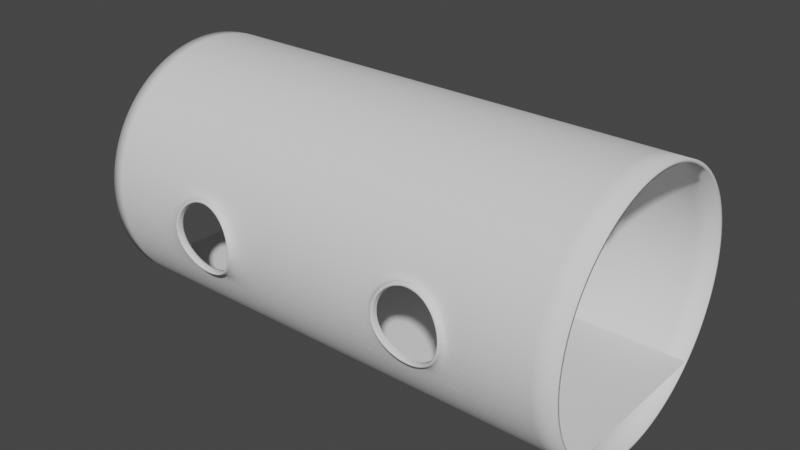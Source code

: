 # Source: straight_tube_4w.blend  (saved by Blender 2.92.15; exported with 4.5.12 LTS)
import bpy
from mathutils import Matrix  # noqa: F401  (used for matrix-valued properties, if any)

bpy.ops.wm.read_factory_settings(use_empty=True)
scene = bpy.context.scene
scene.name = 'Scene'

# ---- collections
col_collection = bpy.data.collections.new('Collection'); scene.collection.children.link(col_collection)

# ---- world
world_world = bpy.data.worlds.new('World'); scene.world = world_world
world_world.use_nodes = True; world_world.node_tree.nodes.clear()
_N = world_world.node_tree.nodes; _L = world_world.node_tree.links
n0 = _N.new('ShaderNodeOutputWorld'); n0.name = 'World Output'; n0.location = (300, 300)
n1 = _N.new('ShaderNodeBackground'); n1.name = 'Background'; n1.location = (10, 300)
n1.inputs[0].default_value = (0.05088, 0.05088, 0.05088, 1.0)
_L.new(n1.outputs[0], n0.inputs[0])
n0.is_active_output = True
world_world.color = (0.05088, 0.05088, 0.05088)
world_world.use_sun_shadow = False
world_world.sun_shadow_jitter_overblur = 0.0

# ---- meshes
me_plane = bpy.data.meshes.new('Plane')
me_plane.from_pydata([(-1.0, -0.9954, -6.77), (1.0, -0.9954, -6.77), (-1.0, 1.005, -6.77), (1.0, 1.005, -6.77)], [], [(0, 1, 3, 2)])
_uv = me_plane.uv_layers.new(name='UVMap')
_uv.uv.foreach_set('vector', [0.0, 0.0, 1.0, 0.0, 1.0, 1.0, 0.0, 1.0])
me_plane.use_remesh_fix_poles = True
me_plane.use_remesh_preserve_attributes = False
me_plane.use_mirror_vertex_groups = False
me_plane.update()
me_circle_001 = bpy.data.meshes.new('Circle.001')
me_circle_001.from_pydata([(-9.423, 2.811, -9.536), (-10.92, 2.409, -9.646), (-12.02, 1.311, -9.855), (-12.42, -0.1891, -9.941), (-12.02, -1.689, -9.799), (-10.92, -2.787, -9.544), (-9.423, -3.189, -9.417), (-7.923, -2.787, -9.544), (-6.825, -1.689, -9.799), (-6.423, -0.1891, -9.941), (-6.825, 1.311, -9.855), (-7.923, 2.409, -9.646), (-9.423, 2.494, -9.624), (-10.77, 2.135, -9.71), (-11.75, 1.153, -9.875), (-12.11, -0.1891, -9.941), (-11.75, -1.531, -9.824), (-10.77, -2.513, -9.62), (-9.423, -2.873, -9.519), (-8.082, -2.513, -9.62), (-7.099, -1.531, -9.824), (-6.74, -0.1891, -9.941), (-7.099, 1.153, -9.875), (-8.082, 2.135, -9.71), (9.09, 2.889, -9.513), (7.59, 2.487, -9.626), (6.492, 1.389, -9.845), (6.09, -0.1109, -9.942), (6.492, -1.611, -9.811), (7.59, -2.709, -9.566), (9.09, -3.111, -9.444), (10.59, -2.709, -9.566), (11.69, -1.611, -9.811), (12.09, -0.1109, -9.942), (11.69, 1.389, -9.845), (10.59, 2.487, -9.626), (9.09, 2.599, -9.596), (7.735, 2.236, -9.687), (6.744, 1.244, -9.864), (6.38, -0.1109, -9.942), (6.744, -1.466, -9.834), (7.735, -2.458, -9.634), (9.09, -2.821, -9.534), (10.45, -2.458, -9.634), (11.44, -1.466, -9.834), (11.8, -0.1109, -9.942), (11.44, 1.244, -9.864), (10.45, 2.236, -9.687), (9.073, 2.999, 9.464), (7.573, 2.597, 9.582), (6.475, 1.499, 9.814), (6.073, -0.00118, 9.929), (6.475, -1.501, 9.814), (7.573, -2.599, 9.582), (9.073, -3.001, 9.464), (10.57, -2.599, 9.582), (11.67, -1.501, 9.814), (12.07, -0.001181, 9.929), (11.67, 1.499, 9.814), (10.57, 2.597, 9.582), (9.073, 2.686, 9.557), (7.729, 2.326, 9.651), (6.745, 1.342, 9.837), (6.385, -0.00118, 9.929), (6.745, -1.345, 9.837), (7.729, -2.328, 9.651), (9.073, -2.688, 9.558), (10.42, -2.328, 9.652), (11.4, -1.345, 9.837), (11.76, -0.001181, 9.929), (11.4, 1.342, 9.837), (10.42, 2.326, 9.651), (-9.412, 2.938, 9.501), (-10.91, 2.536, 9.623), (-12.01, 1.438, 9.851), (-12.41, -0.06181, 9.987), (-12.01, -1.562, 9.839), (-10.91, -2.66, 9.586), (-9.412, -3.062, 9.464), (-7.912, -2.66, 9.586), (-6.814, -1.562, 9.839), (-6.412, -0.06181, 9.987), (-6.814, 1.438, 9.851), (-7.912, 2.536, 9.623), (-9.412, 2.632, 9.594), (-10.76, 2.271, 9.703), (-11.74, 1.285, 9.866), (-12.11, -0.06181, 9.987), (-11.74, -1.409, 9.854), (-10.76, -2.395, 9.666), (-9.412, -2.756, 9.557), (-8.065, -2.395, 9.666), (-7.079, -1.409, 9.854), (-6.718, -0.06181, 9.987), (-7.079, 1.285, 9.866), (-8.065, 2.271, 9.703), (-19.99, -0.00118, -10.01), (20.01, -0.001181, -10.01), (-19.99, -1.952, -9.815), (20.01, -1.952, -9.815), (-19.99, -3.828, -9.246), (20.01, -3.828, -9.246), (-19.99, -5.557, -8.322), (20.01, -5.557, -8.322), (-19.99, -7.072, -7.078), (20.01, -7.072, -7.078), (-19.99, -8.316, -5.563), (20.01, -8.316, -5.563), (-19.99, -9.24, -3.834), (20.01, -9.24, -3.834), (-19.99, -9.809, -1.958), (20.01, -9.809, -1.958), (-19.99, -10.0, -0.007193), (20.01, -10.0, -0.007193), (-19.99, -9.809, 1.944), (20.01, -9.809, 1.944), (-19.99, -9.24, 3.82), (20.01, -9.24, 3.82), (-19.99, -8.316, 5.549), (20.01, -8.316, 5.549), (-19.99, -7.072, 7.064), (20.01, -7.072, 7.064), (-19.99, -5.557, 8.308), (20.01, -5.557, 8.308), (-19.99, -3.828, 9.232), (20.01, -3.828, 9.232), (-19.99, -1.952, 9.801), (20.01, -1.952, 9.801), (-19.99, -0.001175, 9.993), (20.01, -0.001177, 9.993), (-19.99, 1.95, 9.801), (20.01, 1.95, 9.801), (-19.99, 3.826, 9.232), (20.01, 3.826, 9.232), (-19.99, 5.555, 8.308), (20.01, 5.555, 8.308), (-19.99, 7.07, 7.064), (20.01, 7.07, 7.064), (-19.99, 8.314, 5.549), (20.01, 8.314, 5.549), (-19.99, 9.238, 3.82), (20.01, 9.238, 3.82), (-19.99, 9.807, 1.944), (20.01, 9.807, 1.944), (-19.99, 9.999, -0.007204), (20.01, 9.999, -0.007204), (-19.99, 9.807, -1.958), (20.01, 9.807, -1.958), (-19.99, 9.238, -3.834), (20.01, 9.238, -3.834), (-19.99, 8.314, -5.563), (20.01, 8.314, -5.563), (-19.99, 7.07, -7.078), (20.01, 7.07, -7.078), (-19.99, 5.555, -8.322), (20.01, 5.555, -8.322), (-19.99, 3.826, -9.246), (20.01, 3.826, -9.246), (-19.99, 1.95, -9.815), (20.01, 1.95, -9.815), (-16.24, -0.00118, -10.01), (-2.907, -0.00118, -10.01), (-2.907, -1.952, -9.815), (-16.24, -1.952, -9.815), (-2.907, -3.828, -9.246), (-16.24, -3.828, -9.246), (-2.907, -5.557, -8.322), (-16.24, -5.557, -8.322), (-2.907, -7.072, -7.078), (-16.24, -7.072, -7.078), (-2.907, -8.316, -5.563), (-16.24, -8.316, -5.563), (-2.907, -9.24, -3.834), (-16.24, -9.24, -3.834), (-2.907, -9.809, -1.958), (-16.24, -9.809, -1.958), (-2.907, -10.0, -0.007193), (-16.24, -10.0, -0.007193), (-2.907, -9.809, 1.944), (-16.24, -9.809, 1.944), (-2.907, -9.24, 3.82), (-16.24, -9.24, 3.82), (-2.907, -8.316, 5.549), (-16.24, -8.316, 5.549), (-2.907, -7.072, 7.064), (-16.24, -7.072, 7.064), (-2.907, -5.557, 8.308), (-16.24, -5.557, 8.308), (-2.907, -3.828, 9.232), (-16.24, -3.828, 9.232), (-2.907, -1.952, 9.801), (-16.24, -1.952, 9.801), (-2.907, -0.001176, 9.993), (-16.24, -0.001176, 9.993), (-2.907, 1.95, 9.801), (-16.24, 1.95, 9.801), (-2.907, 3.826, 9.232), (-16.24, 3.826, 9.232), (-2.907, 5.555, 8.308), (-16.24, 5.555, 8.308), (-2.907, 7.07, 7.064), (-16.24, 7.07, 7.064), (-2.907, 8.314, 5.549), (-16.24, 8.314, 5.549), (-2.907, 9.238, 3.82), (-16.24, 9.238, 3.82), (-2.907, 9.807, 1.944), (-16.24, 9.807, 1.944), (-2.907, 9.999, -0.007204), (-16.24, 9.999, -0.007204), (-2.907, 9.807, -1.958), (-16.24, 9.807, -1.958), (-2.907, 9.238, -3.834), (-16.24, 9.238, -3.834), (-2.907, 8.314, -5.563), (-16.24, 8.314, -5.563), (-2.907, 7.07, -7.078), (-16.24, 7.07, -7.078), (-2.907, 5.555, -8.322), (-16.24, 5.555, -8.322), (-2.907, 3.826, -9.246), (-16.24, 3.826, -9.246), (-2.907, 1.95, -9.815), (-16.24, 1.95, -9.815), (-10.91, 2.534, 10.19), (-9.412, 2.936, 10.07), (-12.01, 1.436, 10.42), (-12.41, -0.06363, 10.55), (-12.01, -1.564, 10.4), (-10.91, -2.662, 10.15), (-9.412, -3.064, 10.03), (-7.912, -2.662, 10.15), (-6.814, -1.564, 10.4), (-6.412, -0.06363, 10.55), (-6.814, 1.436, 10.42), (-7.912, 2.534, 10.19), (-10.76, 2.269, 10.27), (-9.412, 2.63, 10.16), (-11.74, 1.283, 10.43), (-12.11, -0.06363, 10.55), (-11.74, -1.411, 10.42), (-10.76, -2.397, 10.23), (-9.412, -2.757, 10.12), (-8.065, -2.397, 10.23), (-7.079, -1.411, 10.42), (-6.718, -0.06363, 10.55), (-7.079, 1.283, 10.43), (-8.065, 2.269, 10.27), (5.093, -0.001181, -10.01), (12.73, -0.001181, -10.01), (12.73, -1.952, -9.815), (5.093, -1.952, -9.815), (12.73, -3.828, -9.246), (5.093, -3.828, -9.246), (12.73, -5.557, -8.322), (5.093, -5.557, -8.322), (12.73, -7.072, -7.078), (5.093, -7.072, -7.078), (12.73, -8.316, -5.563), (5.093, -8.316, -5.563), (12.73, -9.24, -3.834), (5.093, -9.24, -3.834), (12.73, -9.809, -1.958), (5.093, -9.809, -1.958), (12.73, -10.0, -0.007193), (5.093, -10.0, -0.007193), (12.73, -9.809, 1.944), (5.093, -9.809, 1.944), (12.73, -9.24, 3.82), (5.093, -9.24, 3.82), (12.73, -8.316, 5.549), (5.093, -8.316, 5.549), (12.73, -7.072, 7.064), (5.093, -7.072, 7.064), (12.73, -5.557, 8.308), (5.093, -5.557, 8.308), (12.73, -3.828, 9.232), (5.093, -3.828, 9.232), (12.73, -1.952, 9.801), (5.093, -1.952, 9.801), (12.73, -0.001177, 9.993), (5.093, -0.001177, 9.993), (12.73, 1.95, 9.801), (5.093, 1.95, 9.801), (12.73, 3.826, 9.232), (5.093, 3.826, 9.232), (12.73, 5.555, 8.308), (5.093, 5.555, 8.308), (12.73, 7.07, 7.064), (5.093, 7.07, 7.064), (12.73, 8.314, 5.549), (5.093, 8.314, 5.549), (12.73, 9.238, 3.82), (5.093, 9.238, 3.82), (12.73, 9.807, 1.944), (5.093, 9.807, 1.944), (12.73, 9.999, -0.007204), (5.093, 9.999, -0.007204), (12.73, 9.807, -1.958), (5.093, 9.807, -1.958), (12.73, 9.238, -3.834), (5.093, 9.238, -3.834), (12.73, 8.314, -5.563), (5.093, 8.314, -5.563), (12.73, 7.07, -7.078), (5.093, 7.07, -7.078), (12.73, 5.555, -8.322), (5.093, 5.555, -8.322), (12.73, 3.826, -9.246), (5.093, 3.826, -9.246), (12.73, 1.95, -9.815), (5.093, 1.95, -9.815), (7.573, 2.597, 10.07), (9.073, 2.999, 9.948), (6.475, 1.499, 10.3), (6.073, -0.001164, 10.41), (6.475, -1.501, 10.3), (7.573, -2.599, 10.07), (9.073, -3.001, 9.949), (10.57, -2.599, 10.07), (11.67, -1.501, 10.3), (12.07, -0.001165, 10.41), (11.67, 1.499, 10.3), (10.57, 2.597, 10.07), (7.729, 2.326, 10.14), (9.073, 2.686, 10.04), (6.745, 1.342, 10.32), (6.385, -0.001164, 10.41), (6.745, -1.345, 10.32), (7.729, -2.328, 10.14), (9.073, -2.688, 10.04), (10.42, -2.328, 10.14), (11.4, -1.345, 10.32), (11.76, -0.001165, 10.41), (11.4, 1.342, 10.32), (10.42, 2.326, 10.14), (7.59, 2.483, -9.986), (9.09, 2.885, -9.873), (6.492, 1.385, -10.2), (6.09, -0.115, -10.3), (6.492, -1.615, -10.17), (7.59, -2.713, -9.927), (9.09, -3.115, -9.804), (10.59, -2.713, -9.927), (11.69, -1.615, -10.17), (12.09, -0.115, -10.3), (11.69, 1.385, -10.2), (10.59, 2.483, -9.986), (7.735, 2.232, -10.05), (9.09, 2.595, -9.956), (6.744, 1.24, -10.22), (6.38, -0.115, -10.3), (6.744, -1.47, -10.19), (7.735, -2.462, -9.994), (9.09, -2.825, -9.894), (10.45, -2.462, -9.994), (11.44, -1.47, -10.19), (11.8, -0.115, -10.3), (11.44, 1.24, -10.22), (10.45, 2.232, -10.05), (-10.92, 2.402, -9.985), (-9.423, 2.804, -9.875), (-12.02, 1.304, -10.19), (-12.42, -0.1957, -10.28), (-12.02, -1.696, -10.14), (-10.92, -2.794, -9.883), (-9.423, -3.196, -9.756), (-7.923, -2.794, -9.883), (-6.825, -1.696, -10.14), (-6.423, -0.1957, -10.28), (-6.825, 1.304, -10.19), (-7.923, 2.402, -9.985), (-10.77, 2.128, -10.05), (-9.423, 2.488, -9.963), (-11.75, 1.146, -10.21), (-12.11, -0.1957, -10.28), (-11.75, -1.537, -10.16), (-10.77, -2.52, -9.958), (-9.423, -2.879, -9.858), (-8.082, -2.52, -9.958), (-7.099, -1.537, -10.16), (-6.74, -0.1957, -10.28), (-7.099, 1.146, -10.21), (-8.082, 2.128, -10.05)], [], [(3, 2, 362, 363), (10, 9, 369, 370), (16, 17, 377, 376), (2, 1, 360, 362), (23, 12, 373, 383), (9, 8, 368, 369), (15, 16, 376, 375), (1, 0, 361, 360), (22, 23, 383, 382), (8, 7, 367, 368), (14, 15, 375, 374), (21, 22, 382, 381), (33, 32, 344, 345), (39, 40, 352, 351), (25, 24, 337, 336), (46, 47, 359, 358), (32, 31, 343, 344), (38, 39, 351, 350), (45, 46, 358, 357), (31, 30, 342, 343), (37, 38, 350, 348), (44, 45, 357, 356), (30, 29, 341, 342), (36, 37, 348, 349), (48, 49, 312, 313), (71, 70, 334, 335), (55, 56, 320, 319), (63, 62, 326, 327), (70, 69, 333, 334), (54, 55, 319, 318), (62, 61, 324, 326), (69, 68, 332, 333), (53, 54, 318, 317), (61, 60, 325, 324), (68, 67, 331, 332), (52, 53, 317, 316), (81, 233, 232, 80), (87, 239, 240, 88), (73, 224, 225, 72), (94, 246, 247, 95), (80, 232, 231, 79), (86, 238, 239, 87), (93, 245, 246, 94), (79, 231, 230, 78), (85, 236, 238, 86), (92, 244, 245, 93), (78, 230, 229, 77), (84, 237, 236, 85), (249, 97, 99, 250), (250, 99, 101, 252), (252, 101, 103, 254), (254, 103, 105, 256), (256, 105, 107, 258), (258, 107, 109, 260), (260, 109, 111, 262), (262, 111, 113, 264), (264, 113, 115, 266), (266, 115, 117, 268), (268, 117, 119, 270), (270, 119, 121, 272), (272, 121, 123, 274), (274, 123, 125, 276), (276, 125, 127, 278), (278, 127, 129, 280), (280, 129, 131, 282), (282, 131, 133, 284), (284, 133, 135, 286), (286, 135, 137, 288), (288, 137, 139, 290), (290, 139, 141, 292), (292, 141, 143, 294), (294, 143, 145, 296), (296, 145, 147, 298), (298, 147, 149, 300), (300, 149, 151, 302), (302, 151, 153, 304), (304, 153, 155, 306), (306, 155, 157, 308), (308, 157, 159, 310), (310, 159, 97, 249), (158, 223, 160, 96), (156, 221, 223, 158), (154, 219, 221, 156), (219, 218, 220, 221), (152, 217, 219, 154), (217, 216, 218, 219), (150, 215, 217, 152), (215, 214, 216, 217), (148, 213, 215, 150), (213, 212, 214, 215), (146, 211, 213, 148), (211, 210, 212, 213), (144, 209, 211, 146), (209, 208, 210, 211), (142, 207, 209, 144), (207, 206, 208, 209), (140, 205, 207, 142), (205, 204, 206, 207), (138, 203, 205, 140), (203, 202, 204, 205), (136, 201, 203, 138), (201, 200, 202, 203), (134, 199, 201, 136), (199, 198, 200, 201), (132, 197, 199, 134), (197, 196, 198, 199), (130, 195, 197, 132), (128, 193, 195, 130), (126, 191, 193, 128), (124, 189, 191, 126), (122, 187, 189, 124), (187, 186, 188, 189), (120, 185, 187, 122), (185, 184, 186, 187), (118, 183, 185, 120), (183, 182, 184, 185), (116, 181, 183, 118), (181, 180, 182, 183), (114, 179, 181, 116), (179, 178, 180, 181), (112, 177, 179, 114), (177, 176, 178, 179), (110, 175, 177, 112), (175, 174, 176, 177), (108, 173, 175, 110), (173, 172, 174, 175), (106, 171, 173, 108), (171, 170, 172, 173), (104, 169, 171, 106), (169, 168, 170, 171), (102, 167, 169, 104), (167, 166, 168, 169), (100, 165, 167, 102), (165, 164, 166, 167), (98, 163, 165, 100), (96, 160, 163, 98), (73, 197, 195, 74), (74, 195, 193, 75), (75, 193, 191, 76), (76, 191, 189, 77), (83, 82, 194, 196), (82, 81, 192, 194), (81, 80, 190, 192), (80, 79, 188, 190), (77, 189, 188, 79, 78), (73, 72, 83, 196, 197), (233, 245, 244, 232), (230, 242, 241, 229), (227, 239, 238, 226), (234, 246, 245, 233), (231, 243, 242, 230), (228, 240, 239, 227), (235, 247, 246, 234), (224, 236, 237, 225), (232, 244, 243, 231), (229, 241, 240, 228), (225, 237, 247, 235), (226, 238, 236, 224), (95, 247, 237, 84), (74, 226, 224, 73), (88, 240, 241, 89), (82, 234, 233, 81), (75, 227, 226, 74), (89, 241, 242, 90), (83, 235, 234, 82), (76, 228, 227, 75), (90, 242, 243, 91), (72, 225, 235, 83), (77, 229, 228, 76), (91, 243, 244, 92), (222, 311, 248, 161), (220, 309, 311, 222), (218, 307, 309, 220), (307, 306, 308, 309), (216, 305, 307, 218), (305, 304, 306, 307), (214, 303, 305, 216), (303, 302, 304, 305), (212, 301, 303, 214), (301, 300, 302, 303), (210, 299, 301, 212), (299, 298, 300, 301), (208, 297, 299, 210), (297, 296, 298, 299), (206, 295, 297, 208), (295, 294, 296, 297), (204, 293, 295, 206), (293, 292, 294, 295), (202, 291, 293, 204), (291, 290, 292, 293), (200, 289, 291, 202), (289, 288, 290, 291), (198, 287, 289, 200), (287, 286, 288, 289), (196, 285, 287, 198), (285, 284, 286, 287), (194, 283, 285, 196), (192, 281, 283, 194), (190, 279, 281, 192), (188, 277, 279, 190), (186, 275, 277, 188), (275, 274, 276, 277), (184, 273, 275, 186), (273, 272, 274, 275), (182, 271, 273, 184), (271, 270, 272, 273), (180, 269, 271, 182), (269, 268, 270, 271), (178, 267, 269, 180), (267, 266, 268, 269), (176, 265, 267, 178), (265, 264, 266, 267), (174, 263, 265, 176), (263, 262, 264, 265), (172, 261, 263, 174), (261, 260, 262, 263), (170, 259, 261, 172), (259, 258, 260, 261), (168, 257, 259, 170), (257, 256, 258, 259), (166, 255, 257, 168), (255, 254, 256, 257), (164, 253, 255, 166), (253, 252, 254, 255), (162, 251, 253, 164), (161, 248, 251, 162), (49, 285, 283, 50), (50, 283, 281, 51), (51, 281, 279, 52), (52, 279, 277, 53), (59, 58, 282, 284), (58, 57, 280, 282), (57, 56, 278, 280), (56, 55, 276, 278), (49, 48, 59, 284, 285), (53, 277, 276, 55, 54), (313, 312, 324, 325), (319, 320, 332, 331), (316, 317, 329, 328), (323, 313, 325, 335), (312, 314, 326, 324), (320, 321, 333, 332), (317, 318, 330, 329), (314, 315, 327, 326), (321, 322, 334, 333), (318, 319, 331, 330), (315, 316, 328, 327), (322, 323, 335, 334), (64, 63, 327, 328), (56, 57, 321, 320), (60, 71, 335, 325), (49, 50, 314, 312), (65, 64, 328, 329), (57, 58, 322, 321), (50, 51, 315, 314), (66, 65, 329, 330), (58, 59, 323, 322), (51, 52, 316, 315), (67, 66, 330, 331), (59, 48, 313, 323), (34, 35, 308, 310), (33, 34, 310, 249), (32, 33, 249, 250), (31, 32, 250, 252), (26, 311, 309, 25), (27, 248, 311, 26), (28, 251, 248, 27), (29, 253, 251, 28), (25, 309, 308, 35, 24), (29, 30, 31, 252, 253), (343, 342, 354, 355), (340, 339, 351, 352), (347, 346, 358, 359), (336, 337, 349, 348), (344, 343, 355, 356), (341, 340, 352, 353), (337, 347, 359, 349), (338, 336, 348, 350), (345, 344, 356, 357), (342, 341, 353, 354), (339, 338, 350, 351), (346, 345, 357, 358), (47, 36, 349, 359), (26, 25, 336, 338), (40, 41, 353, 352), (34, 33, 345, 346), (27, 26, 338, 339), (41, 42, 354, 353), (35, 34, 346, 347), (28, 27, 339, 340), (42, 43, 355, 354), (24, 35, 347, 337), (29, 28, 340, 341), (43, 44, 356, 355), (10, 11, 220, 222), (9, 10, 222, 161), (8, 9, 161, 162), (7, 8, 162, 164), (2, 223, 221, 1), (3, 160, 223, 2), (4, 163, 160, 3), (5, 165, 163, 4), (1, 221, 220, 11, 0), (5, 6, 7, 164, 165), (363, 362, 374, 375), (370, 369, 381, 382), (367, 366, 378, 379), (364, 363, 375, 376), (371, 370, 382, 383), (360, 361, 373, 372), (368, 367, 379, 380), (365, 364, 376, 377), (361, 371, 383, 373), (362, 360, 372, 374), (369, 368, 380, 381), (366, 365, 377, 378), (17, 18, 378, 377), (11, 10, 370, 371), (4, 3, 363, 364), (18, 19, 379, 378), (0, 11, 371, 361), (5, 4, 364, 365), (19, 20, 380, 379), (12, 13, 372, 373), (6, 5, 365, 366), (20, 21, 381, 380), (13, 14, 374, 372), (7, 6, 366, 367)])
me_circle_001.polygons.foreach_set('use_smooth', [0, 0, 0, 0, 0, 0, 0, 0, 0, 0, 0, 0, 0, 0, 0, 0, 0, 0, 0, 0, 0, 0, 0, 0, 0, 0, 0, 0, 0, 0, 0, 0, 0, 0, 0, 0, 1, 1, 1, 1, 1, 1, 1, 1, 1, 1, 1, 1, 1, 1, 1, 1, 1, 1, 1, 1, 1, 1, 1, 1, 1, 1, 1, 1, 1, 1, 1, 1, 1, 1, 1, 1, 1, 1, 1, 1, 1, 1, 1, 1, 1, 1, 1, 1, 1, 1, 1, 1, 1, 1, 1, 1, 1, 1, 1, 1, 1, 1, 1, 1, 1, 1, 1, 1, 1, 1, 1, 1, 1, 1, 1, 1, 1, 1, 1, 1, 1, 1, 1, 1, 1, 1, 1, 1, 1, 1, 1, 1, 1, 1, 1, 1, 1, 1, 1, 1, 1, 1, 1, 1, 1, 1, 1, 1, 1, 1, 1, 1, 1, 1, 1, 1, 1, 1, 1, 1, 1, 1, 1, 1, 1, 1, 1, 1, 1, 1, 1, 1, 1, 1, 1, 1, 1, 1, 1, 1, 1, 1, 1, 1, 1, 1, 1, 1, 1, 1, 1, 1, 1, 1, 1, 1, 1, 1, 1, 1, 1, 1, 1, 1, 1, 1, 1, 1, 1, 1, 1, 1, 1, 1, 1, 1, 1, 1, 1, 1, 1, 1, 1, 1, 1, 1, 1, 1, 1, 1, 0, 0, 0, 0, 0, 0, 0, 0, 0, 0, 0, 0, 0, 0, 0, 0, 0, 0, 0, 0, 0, 0, 0, 0, 0, 0, 0, 0, 0, 0, 0, 0, 0, 0, 0, 0, 0, 0, 0, 0, 0, 0, 0, 0, 0, 0, 0, 0, 0, 0, 0, 0, 0, 0, 0, 0, 0, 0, 0, 0, 0, 0, 0, 0, 0, 0, 0, 0, 0, 0, 0, 0, 0, 0, 0, 0, 0, 0, 0, 0, 0, 0, 0, 0, 0, 0, 0, 0, 0, 0, 0, 0, 0, 0, 0, 0, 0, 0, 0, 0, 0, 0])
_uv = me_circle_001.uv_layers.new(name='UVMap')
_uv.uv.foreach_set('vector', [0.0, 0.0, 0.0, 0.0, 0.0, 0.0, 0.0, 0.0, 0.0, 0.0, 0.0, 0.0, 0.0, 0.0, 0.0, 0.0, 0.0, 0.0, 0.0, 0.0, 0.0, 0.0, 0.0, 0.0, 0.0, 0.0, 0.0, 0.0, 0.0, 0.0, 0.0, 0.0, 0.0, 0.0, 0.0, 0.0, 0.0, 0.0, 0.0, 0.0, 0.0, 0.0, 0.0, 0.0, 0.0, 0.0, 0.0, 0.0, 0.0, 0.0, 0.0, 0.0, 0.0, 0.0, 0.0, 0.0, 0.0, 0.0, 0.0, 0.0, 0.0, 0.0, 0.0, 0.0, 0.0, 0.0, 0.0, 0.0, 0.0, 0.0, 0.0, 0.0, 0.0, 0.0, 0.0, 0.0, 0.0, 0.0, 0.0, 0.0, 0.0, 0.0, 0.0, 0.0, 0.0, 0.0, 0.0, 0.0, 0.0, 0.0, 0.0, 0.0, 0.0, 0.0, 0.0, 0.0, 0.0, 0.0, 0.0, 0.0, 0.0, 0.0, 0.0, 0.0, 0.0, 0.0, 0.0, 0.0, 0.0, 0.0, 0.0, 0.0, 0.0, 0.0, 0.0, 0.0, 0.0, 0.0, 0.0, 0.0, 0.0, 0.0, 0.0, 0.0, 0.0, 0.0, 0.0, 0.0, 0.0, 0.0, 0.0, 0.0, 0.0, 0.0, 0.0, 0.0, 0.0, 0.0, 0.0, 0.0, 0.0, 0.0, 0.0, 0.0, 0.0, 0.0, 0.0, 0.0, 0.0, 0.0, 0.0, 0.0, 0.0, 0.0, 0.0, 0.0, 0.0, 0.0, 0.0, 0.0, 0.0, 0.0, 0.0, 0.0, 0.0, 0.0, 0.0, 0.0, 0.0, 0.0, 0.0, 0.0, 0.0, 0.0, 0.0, 0.0, 0.0, 0.0, 0.0, 0.0, 0.0, 0.0, 0.0, 0.0, 0.0, 0.0, 0.0, 0.0, 0.0, 0.0, 0.0, 0.0, 0.0, 0.0, 0.0, 0.0, 0.0, 0.0, 0.0, 0.0, 0.0, 0.0, 0.0, 0.0, 0.0, 0.0, 0.0, 0.0, 0.0, 0.0, 0.0, 0.0, 0.0, 0.0, 0.0, 0.0, 0.0, 0.0, 0.0, 0.0, 0.0, 0.0, 0.0, 0.0, 0.0, 0.0, 0.0, 0.0, 0.0, 0.0, 0.0, 0.0, 0.0, 0.0, 0.0, 0.0, 0.0, 0.0, 0.0, 0.0, 0.0, 0.0, 0.0, 0.0, 0.0, 0.0, 0.0, 0.0, 0.0, 0.0, 0.0, 0.0, 0.0, 0.0, 0.0, 0.0, 0.0, 0.0, 0.0, 0.0, 0.0, 0.0, 0.0, 0.0, 0.0, 0.0, 0.0, 0.0, 0.0, 0.0, 0.0, 0.0, 0.0, 0.0, 0.0, 0.0, 0.0, 0.0, 0.0, 0.0, 0.0, 0.0, 0.0, 0.0, 0.0, 0.0, 0.0, 0.0, 0.0, 0.0, 0.0, 0.0, 0.0, 0.0, 0.0, 0.0, 0.0, 0.0, 0.0, 0.0, 0.0, 0.0, 0.0, 0.0, 0.0, 0.0, 0.0, 0.0, 0.0, 0.0, 0.0, 0.0, 0.0, 0.0, 0.0, 0.0, 0.0, 0.0, 0.0, 0.0, 0.0, 0.0, 0.0, 0.0, 0.0, 0.0, 0.0, 0.0, 0.0, 0.0, 0.0, 0.0, 0.0, 0.0, 0.0, 0.0, 0.0, 0.0, 0.0, 0.0, 0.0, 0.0, 0.0, 0.0, 0.0, 0.0, 0.0, 0.0, 0.0, 0.0, 0.0, 0.0, 0.0, 0.0, 0.0, 0.0, 0.0, 0.0, 0.0, 0.0, 0.0, 0.0, 0.0, 0.0, 0.0, 0.0, 0.0, 0.0, 0.0, 0.0, 0.0, 0.0, 0.0, 0.0, 0.0, 0.0, 0.0, 0.0, 0.0, 0.0, 0.0, 0.0, 0.0, 0.0, 1.0, 0.9091, 1.0, 1.0, 0.9688, 1.0, 0.9688, 0.9091, 0.9688, 0.9091, 0.9688, 1.0, 0.9375, 1.0, 0.9375, 0.9091, 0.9375, 0.9091, 0.9375, 1.0, 0.9062, 1.0, 0.9062, 0.9091, 0.9062, 0.9091, 0.9062, 1.0, 0.875, 1.0, 0.875, 0.9091, 0.875, 0.9091, 0.875, 1.0, 0.8438, 1.0, 0.8437, 0.9091, 0.8437, 0.9091, 0.8438, 1.0, 0.8125, 1.0, 0.8125, 0.9091, 0.8125, 0.9091, 0.8125, 1.0, 0.7812, 1.0, 0.7812, 0.9091, 0.7812, 0.9091, 0.7812, 1.0, 0.75, 1.0, 0.75, 0.9091, 0.75, 0.9091, 0.75, 1.0, 0.7188, 1.0, 0.7188, 0.9091, 0.7188, 0.9091, 0.7188, 1.0, 0.6875, 1.0, 0.6875, 0.9091, 0.6875, 0.9091, 0.6875, 1.0, 0.6562, 1.0, 0.6562, 0.9091, 0.6562, 0.9091, 0.6562, 1.0, 0.625, 1.0, 0.625, 0.9091, 0.625, 0.9091, 0.625, 1.0, 0.5938, 1.0, 0.5938, 0.9091, 0.5938, 0.9091, 0.5938, 1.0, 0.5625, 1.0, 0.5625, 0.9091, 0.5625, 0.9091, 0.5625, 1.0, 0.5312, 1.0, 0.5312, 0.9091, 0.5312, 0.9091, 0.5312, 1.0, 0.5, 1.0, 0.5, 0.9091, 0.5, 0.9091, 0.5, 1.0, 0.4688, 1.0, 0.4687, 0.9091, 0.4687, 0.9091, 0.4688, 1.0, 0.4375, 1.0, 0.4375, 0.9091, 0.4375, 0.9091, 0.4375, 1.0, 0.4062, 1.0, 0.4062, 0.9091, 0.4062, 0.9091, 0.4062, 1.0, 0.375, 1.0, 0.375, 0.9091, 0.375, 0.9091, 0.375, 1.0, 0.3438, 1.0, 0.3438, 0.9091, 0.3438, 0.9091, 0.3438, 1.0, 0.3125, 1.0, 0.3125, 0.9091, 0.3125, 0.9091, 0.3125, 1.0, 0.2812, 1.0, 0.2812, 0.9091, 0.2812, 0.9091, 0.2812, 1.0, 0.25, 1.0, 0.25, 0.9091, 0.25, 0.9091, 0.25, 1.0, 0.2188, 1.0, 0.2188, 0.9091, 0.2188, 0.9091, 0.2188, 1.0, 0.1875, 1.0, 0.1875, 0.9091, 0.1875, 0.9091, 0.1875, 1.0, 0.1562, 1.0, 0.1562, 0.9091, 0.1562, 0.9091, 0.1562, 1.0, 0.125, 1.0, 0.125, 0.9091, 0.125, 0.9091, 0.125, 1.0, 0.09375, 1.0, 0.09375, 0.9091, 0.09375, 0.9091, 0.09375, 1.0, 0.0625, 1.0, 0.0625, 0.9091, 0.0625, 0.9091, 0.0625, 1.0, 0.03125, 1.0, 0.03125, 0.9091, 0.03125, 0.9091, 0.03125, 1.0, 0.0, 1.0, 0.0, 0.9091, 0.03125, 0.5, 0.03125, 0.5469, 0.0, 0.5469, 0.0, 0.5, 0.0625, 0.5, 0.0625, 0.5469, 0.03125, 0.5469, 0.03125, 0.5, 0.09375, 0.5, 0.09375, 0.5469, 0.0625, 0.5469, 0.0625, 0.5, 0.09375, 0.5469, 0.09375, 0.7136, 0.0625, 0.7136, 0.0625, 0.5469, 0.125, 0.5, 0.125, 0.5469, 0.09375, 0.5469, 0.09375, 0.5, 0.125, 0.5469, 0.125, 0.7136, 0.09375, 0.7136, 0.09375, 0.5469, 0.1562, 0.5, 0.1562, 0.5469, 0.125, 0.5469, 0.125, 0.5, 0.1562, 0.5469, 0.1562, 0.7136, 0.125, 0.7136, 0.125, 0.5469, 0.1875, 0.5, 0.1875, 0.5469, 0.1562, 0.5469, 0.1562, 0.5, 0.1875, 0.5469, 0.1875, 0.7136, 0.1562, 0.7136, 0.1562, 0.5469, 0.2188, 0.5, 0.2188, 0.5469, 0.1875, 0.5469, 0.1875, 0.5, 0.2188, 0.5469, 0.2188, 0.7136, 0.1875, 0.7136, 0.1875, 0.5469, 0.25, 0.5, 0.25, 0.5469, 0.2188, 0.5469, 0.2188, 0.5, 0.25, 0.5469, 0.25, 0.7136, 0.2188, 0.7136, 0.2188, 0.5469, 0.2812, 0.5, 0.2812, 0.5469, 0.25, 0.5469, 0.25, 0.5, 0.2812, 0.5469, 0.2812, 0.7136, 0.25, 0.7136, 0.25, 0.5469, 0.3125, 0.5, 0.3125, 0.5469, 0.2812, 0.5469, 0.2812, 0.5, 0.3125, 0.5469, 0.3125, 0.7136, 0.2812, 0.7136, 0.2812, 0.5469, 0.3438, 0.5, 0.3438, 0.5469, 0.3125, 0.5469, 0.3125, 0.5, 0.3438, 0.5469, 0.3438, 0.7136, 0.3125, 0.7136, 0.3125, 0.5469, 0.375, 0.5, 0.375, 0.5469, 0.3438, 0.5469, 0.3438, 0.5, 0.375, 0.5469, 0.375, 0.7136, 0.3438, 0.7136, 0.3438, 0.5469, 0.4062, 0.5, 0.4062, 0.5469, 0.375, 0.5469, 0.375, 0.5, 0.4062, 0.5469, 0.4062, 0.7136, 0.375, 0.7136, 0.375, 0.5469, 0.4375, 0.5, 0.4375, 0.5469, 0.4062, 0.5469, 0.4062, 0.5, 0.4375, 0.5469, 0.4375, 0.7136, 0.4062, 0.7136, 0.4062, 0.5469, 0.4688, 0.5, 0.4688, 0.5469, 0.4375, 0.5469, 0.4375, 0.5, 0.5, 0.5, 0.5, 0.5469, 0.4688, 0.5469, 0.4688, 0.5, 0.5312, 0.5, 0.5312, 0.5469, 0.5, 0.5469, 0.5, 0.5, 0.5625, 0.5, 0.5625, 0.5469, 0.5312, 0.5469, 0.5312, 0.5, 0.5938, 0.5, 0.5938, 0.5469, 0.5625, 0.5469, 0.5625, 0.5, 0.5938, 0.5469, 0.5938, 0.7136, 0.5625, 0.7136, 0.5625, 0.5469, 0.625, 0.5, 0.625, 0.5469, 0.5938, 0.5469, 0.5938, 0.5, 0.625, 0.5469, 0.625, 0.7136, 0.5938, 0.7136, 0.5938, 0.5469, 0.6562, 0.5, 0.6562, 0.5469, 0.625, 0.5469, 0.625, 0.5, 0.6562, 0.5469, 0.6562, 0.7136, 0.625, 0.7136, 0.625, 0.5469, 0.6875, 0.5, 0.6875, 0.5469, 0.6562, 0.5469, 0.6562, 0.5, 0.6875, 0.5469, 0.6875, 0.7136, 0.6562, 0.7136, 0.6562, 0.5469, 0.7188, 0.5, 0.7188, 0.5469, 0.6875, 0.5469, 0.6875, 0.5, 0.7188, 0.5469, 0.7188, 0.7136, 0.6875, 0.7136, 0.6875, 0.5469, 0.75, 0.5, 0.75, 0.5469, 0.7188, 0.5469, 0.7188, 0.5, 0.75, 0.5469, 0.75, 0.7136, 0.7188, 0.7136, 0.7188, 0.5469, 0.7812, 0.5, 0.7812, 0.5469, 0.75, 0.5469, 0.75, 0.5, 0.7812, 0.5469, 0.7812, 0.7136, 0.75, 0.7136, 0.75, 0.5469, 0.8125, 0.5, 0.8125, 0.5469, 0.7812, 0.5469, 0.7812, 0.5, 0.8125, 0.5469, 0.8125, 0.7136, 0.7812, 0.7136, 0.7812, 0.5469, 0.8438, 0.5, 0.8438, 0.5469, 0.8125, 0.5469, 0.8125, 0.5, 0.8438, 0.5469, 0.8437, 0.7136, 0.8125, 0.7136, 0.8125, 0.5469, 0.875, 0.5, 0.875, 0.5469, 0.8438, 0.5469, 0.8438, 0.5, 0.875, 0.5469, 0.875, 0.7136, 0.8437, 0.7136, 0.8438, 0.5469, 0.9062, 0.5, 0.9062, 0.5469, 0.875, 0.5469, 0.875, 0.5, 0.9062, 0.5469, 0.9062, 0.7136, 0.875, 0.7136, 0.875, 0.5469, 0.9375, 0.5, 0.9375, 0.5469, 0.9062, 0.5469, 0.9062, 0.5, 0.9375, 0.5469, 0.9375, 0.7136, 0.9062, 0.7136, 0.9062, 0.5469, 0.9688, 0.5, 0.9688, 0.5469, 0.9375, 0.5469, 0.9375, 0.5, 1.0, 0.5, 1.0, 0.5469, 0.9688, 0.5469, 0.9688, 0.5, 0.0, 0.0, 0.4375, 0.5469, 0.4688, 0.5469, 0.0, 0.0, 0.0, 0.0, 0.4688, 0.5469, 0.5, 0.5469, 0.0, 0.0, 0.0, 0.0, 0.5, 0.5469, 0.5312, 0.5469, 0.0, 0.0, 0.0, 0.0, 0.5312, 0.5469, 0.5625, 0.5469, 0.0, 0.0, 0.0, 0.0, 0.0, 0.0, 0.4688, 0.7136, 0.4375, 0.7136, 0.0, 0.0, 0.0, 0.0, 0.5, 0.7136, 0.4688, 0.7136, 0.0, 0.0, 0.0, 0.0, 0.5312, 0.7136, 0.5, 0.7136, 0.0, 0.0, 0.0, 0.0, 0.5625, 0.7136, 0.5312, 0.7136, 0.0, 0.0, 0.5625, 0.5469, 0.5625, 0.7136, 0.0, 0.0, 0.0, 0.0, 0.0, 0.0, 0.0, 0.0, 0.0, 0.0, 0.4375, 0.7136, 0.4375, 0.5469, 0.0, 0.0, 0.0, 0.0, 0.0, 0.0, 0.0, 0.0, 0.0, 0.0, 0.0, 0.0, 0.0, 0.0, 0.0, 0.0, 0.0, 0.0, 0.0, 0.0, 0.0, 0.0, 0.0, 0.0, 0.0, 0.0, 0.0, 0.0, 0.0, 0.0, 0.0, 0.0, 0.0, 0.0, 0.0, 0.0, 0.0, 0.0, 0.0, 0.0, 0.0, 0.0, 0.0, 0.0, 0.0, 0.0, 0.0, 0.0, 0.0, 0.0, 0.0, 0.0, 0.0, 0.0, 0.0, 0.0, 0.0, 0.0, 0.0, 0.0, 0.0, 0.0, 0.0, 0.0, 0.0, 0.0, 0.0, 0.0, 0.0, 0.0, 0.0, 0.0, 0.0, 0.0, 0.0, 0.0, 0.0, 0.0, 0.0, 0.0, 0.0, 0.0, 0.0, 0.0, 0.0, 0.0, 0.0, 0.0, 0.0, 0.0, 0.0, 0.0, 0.0, 0.0, 0.0, 0.0, 0.0, 0.0, 0.0, 0.0, 0.0, 0.0, 0.0, 0.0, 0.0, 0.0, 0.0, 0.0, 0.0, 0.0, 0.0, 0.0, 0.0, 0.0, 0.0, 0.0, 0.0, 0.0, 0.0, 0.0, 0.0, 0.0, 0.0, 0.0, 0.0, 0.0, 0.0, 0.0, 0.0, 0.0, 0.0, 0.0, 0.0, 0.0, 0.0, 0.0, 0.0, 0.0, 0.0, 0.0, 0.0, 0.0, 0.0, 0.0, 0.0, 0.0, 0.0, 0.0, 0.0, 0.0, 0.0, 0.0, 0.0, 0.0, 0.0, 0.0, 0.0, 0.0, 0.0, 0.0, 0.0, 0.0, 0.0, 0.0, 0.0, 0.0, 0.0, 0.0, 0.0, 0.0, 0.0, 0.0, 0.0, 0.0, 0.0, 0.0, 0.0, 0.0, 0.0, 0.0, 0.0, 0.0, 0.0, 0.0, 0.0, 0.0, 0.0, 0.0, 0.0, 0.0, 0.0, 0.0, 0.03125, 0.7136, 0.03125, 0.8136, 0.0, 0.8136, 0.0, 0.7136, 0.0625, 0.7136, 0.0625, 0.8136, 0.03125, 0.8136, 0.03125, 0.7136, 0.09375, 0.7136, 0.09375, 0.8136, 0.0625, 0.8136, 0.0625, 0.7136, 0.09375, 0.8136, 0.09375, 0.9091, 0.0625, 0.9091, 0.0625, 0.8136, 0.125, 0.7136, 0.125, 0.8136, 0.09375, 0.8136, 0.09375, 0.7136, 0.125, 0.8136, 0.125, 0.9091, 0.09375, 0.9091, 0.09375, 0.8136, 0.1562, 0.7136, 0.1562, 0.8136, 0.125, 0.8136, 0.125, 0.7136, 0.1562, 0.8136, 0.1562, 0.9091, 0.125, 0.9091, 0.125, 0.8136, 0.1875, 0.7136, 0.1875, 0.8136, 0.1562, 0.8136, 0.1562, 0.7136, 0.1875, 0.8136, 0.1875, 0.9091, 0.1562, 0.9091, 0.1562, 0.8136, 0.2188, 0.7136, 0.2188, 0.8136, 0.1875, 0.8136, 0.1875, 0.7136, 0.2188, 0.8136, 0.2188, 0.9091, 0.1875, 0.9091, 0.1875, 0.8136, 0.25, 0.7136, 0.25, 0.8136, 0.2188, 0.8136, 0.2188, 0.7136, 0.25, 0.8136, 0.25, 0.9091, 0.2188, 0.9091, 0.2188, 0.8136, 0.2812, 0.7136, 0.2812, 0.8136, 0.25, 0.8136, 0.25, 0.7136, 0.2812, 0.8136, 0.2812, 0.9091, 0.25, 0.9091, 0.25, 0.8136, 0.3125, 0.7136, 0.3125, 0.8136, 0.2812, 0.8136, 0.2812, 0.7136, 0.3125, 0.8136, 0.3125, 0.9091, 0.2812, 0.9091, 0.2812, 0.8136, 0.3438, 0.7136, 0.3437, 0.8136, 0.3125, 0.8136, 0.3125, 0.7136, 0.3437, 0.8136, 0.3438, 0.9091, 0.3125, 0.9091, 0.3125, 0.8136, 0.375, 0.7136, 0.375, 0.8136, 0.3437, 0.8136, 0.3438, 0.7136, 0.375, 0.8136, 0.375, 0.9091, 0.3438, 0.9091, 0.3437, 0.8136, 0.4062, 0.7136, 0.4062, 0.8136, 0.375, 0.8136, 0.375, 0.7136, 0.4062, 0.8136, 0.4062, 0.9091, 0.375, 0.9091, 0.375, 0.8136, 0.4375, 0.7136, 0.4375, 0.8136, 0.4062, 0.8136, 0.4062, 0.7136, 0.4375, 0.8136, 0.4375, 0.9091, 0.4062, 0.9091, 0.4062, 0.8136, 0.4688, 0.7136, 0.4688, 0.8136, 0.4375, 0.8136, 0.4375, 0.7136, 0.5, 0.7136, 0.5, 0.8136, 0.4688, 0.8136, 0.4688, 0.7136, 0.5312, 0.7136, 0.5312, 0.8136, 0.5, 0.8136, 0.5, 0.7136, 0.5625, 0.7136, 0.5625, 0.8136, 0.5312, 0.8136, 0.5312, 0.7136, 0.5938, 0.7136, 0.5938, 0.8136, 0.5625, 0.8136, 0.5625, 0.7136, 0.5938, 0.8136, 0.5938, 0.9091, 0.5625, 0.9091, 0.5625, 0.8136, 0.625, 0.7136, 0.625, 0.8136, 0.5938, 0.8136, 0.5938, 0.7136, 0.625, 0.8136, 0.625, 0.9091, 0.5938, 0.9091, 0.5938, 0.8136, 0.6562, 0.7136, 0.6562, 0.8136, 0.625, 0.8136, 0.625, 0.7136, 0.6562, 0.8136, 0.6562, 0.9091, 0.625, 0.9091, 0.625, 0.8136, 0.6875, 0.7136, 0.6875, 0.8136, 0.6562, 0.8136, 0.6562, 0.7136, 0.6875, 0.8136, 0.6875, 0.9091, 0.6562, 0.9091, 0.6562, 0.8136, 0.7188, 0.7136, 0.7188, 0.8136, 0.6875, 0.8136, 0.6875, 0.7136, 0.7188, 0.8136, 0.7188, 0.9091, 0.6875, 0.9091, 0.6875, 0.8136, 0.75, 0.7136, 0.75, 0.8136, 0.7188, 0.8136, 0.7188, 0.7136, 0.75, 0.8136, 0.75, 0.9091, 0.7188, 0.9091, 0.7188, 0.8136, 0.7812, 0.7136, 0.7812, 0.8136, 0.75, 0.8136, 0.75, 0.7136, 0.7812, 0.8136, 0.7812, 0.9091, 0.75, 0.9091, 0.75, 0.8136, 0.8125, 0.7136, 0.8125, 0.8136, 0.7812, 0.8136, 0.7812, 0.7136, 0.8125, 0.8136, 0.8125, 0.9091, 0.7812, 0.9091, 0.7812, 0.8136, 0.8437, 0.7136, 0.8437, 0.8136, 0.8125, 0.8136, 0.8125, 0.7136, 0.8437, 0.8136, 0.8437, 0.9091, 0.8125, 0.9091, 0.8125, 0.8136, 0.875, 0.7136, 0.875, 0.8136, 0.8437, 0.8136, 0.8437, 0.7136, 0.875, 0.8136, 0.875, 0.9091, 0.8437, 0.9091, 0.8437, 0.8136, 0.9062, 0.7136, 0.9062, 0.8136, 0.875, 0.8136, 0.875, 0.7136, 0.9062, 0.8136, 0.9062, 0.9091, 0.875, 0.9091, 0.875, 0.8136, 0.9375, 0.7136, 0.9375, 0.8136, 0.9062, 0.8136, 0.9062, 0.7136, 0.9375, 0.8136, 0.9375, 0.9091, 0.9062, 0.9091, 0.9062, 0.8136, 0.9688, 0.7136, 0.9688, 0.8136, 0.9375, 0.8136, 0.9375, 0.7136, 1.0, 0.7136, 1.0, 0.8136, 0.9688, 0.8136, 0.9688, 0.7136, 0.0, 0.0, 0.4375, 0.8136, 0.4688, 0.8136, 0.0, 0.0, 0.0, 0.0, 0.4688, 0.8136, 0.5, 0.8136, 0.0, 0.0, 0.0, 0.0, 0.5, 0.8136, 0.5312, 0.8136, 0.0, 0.0, 0.0, 0.0, 0.5312, 0.8136, 0.5625, 0.8136, 0.0, 0.0, 0.0, 0.0, 0.0, 0.0, 0.4687, 0.9091, 0.4375, 0.9091, 0.0, 0.0, 0.0, 0.0, 0.5, 0.9091, 0.4687, 0.9091, 0.0, 0.0, 0.0, 0.0, 0.5312, 0.9091, 0.5, 0.9091, 0.0, 0.0, 0.0, 0.0, 0.5625, 0.9091, 0.5312, 0.9091, 0.0, 0.0, 0.0, 0.0, 0.0, 0.0, 0.4375, 0.9091, 0.4375, 0.8136, 0.0, 0.0, 0.5625, 0.8136, 0.5625, 0.9091, 0.0, 0.0, 0.0, 0.0, 0.0, 0.0, 0.0, 0.0, 0.0, 0.0, 0.0, 0.0, 0.0, 0.0, 0.0, 0.0, 0.0, 0.0, 0.0, 0.0, 0.0, 0.0, 0.0, 0.0, 0.0, 0.0, 0.0, 0.0, 0.0, 0.0, 0.0, 0.0, 0.0, 0.0, 0.0, 0.0, 0.0, 0.0, 0.0, 0.0, 0.0, 0.0, 0.0, 0.0, 0.0, 0.0, 0.0, 0.0, 0.0, 0.0, 0.0, 0.0, 0.0, 0.0, 0.0, 0.0, 0.0, 0.0, 0.0, 0.0, 0.0, 0.0, 0.0, 0.0, 0.0, 0.0, 0.0, 0.0, 0.0, 0.0, 0.0, 0.0, 0.0, 0.0, 0.0, 0.0, 0.0, 0.0, 0.0, 0.0, 0.0, 0.0, 0.0, 0.0, 0.0, 0.0, 0.0, 0.0, 0.0, 0.0, 0.0, 0.0, 0.0, 0.0, 0.0, 0.0, 0.0, 0.0, 0.0, 0.0, 0.0, 0.0, 0.0, 0.0, 0.0, 0.0, 0.0, 0.0, 0.0, 0.0, 0.0, 0.0, 0.0, 0.0, 0.0, 0.0, 0.0, 0.0, 0.0, 0.0, 0.0, 0.0, 0.0, 0.0, 0.0, 0.0, 0.0, 0.0, 0.0, 0.0, 0.0, 0.0, 0.0, 0.0, 0.0, 0.0, 0.0, 0.0, 0.0, 0.0, 0.0, 0.0, 0.0, 0.0, 0.0, 0.0, 0.0, 0.0, 0.0, 0.0, 0.0, 0.0, 0.0, 0.0, 0.0, 0.0, 0.0, 0.0, 0.0, 0.0, 0.0, 0.0, 0.0, 0.0, 0.0, 0.0, 0.0, 0.0, 0.0, 0.0, 0.0, 0.0, 0.0, 0.0, 0.0, 0.0, 0.0, 0.0, 0.0, 0.0, 0.0, 0.0, 0.0, 0.0, 0.0, 0.0, 0.0, 0.0, 0.0, 0.0, 0.0, 0.0, 0.0, 0.0, 0.0, 0.0, 0.0, 0.0, 0.0, 0.0, 0.0625, 0.9091, 0.03125, 0.9091, 0.0, 0.0, 0.0, 0.0, 0.03125, 0.9091, 0.0, 0.9091, 0.0, 0.0, 0.0, 0.0, 1.0, 0.9091, 0.9688, 0.9091, 0.0, 0.0, 0.0, 0.0, 0.9688, 0.9091, 0.9375, 0.9091, 0.0, 0.0, 0.03125, 0.8136, 0.0625, 0.8136, 0.0, 0.0, 0.0, 0.0, 0.0, 0.8136, 0.03125, 0.8136, 0.0, 0.0, 0.0, 0.0, 0.9688, 0.8136, 1.0, 0.8136, 0.0, 0.0, 0.0, 0.0, 0.9375, 0.8136, 0.9688, 0.8136, 0.0, 0.0, 0.0, 0.0, 0.0625, 0.8136, 0.0625, 0.9091, 0.0, 0.0, 0.0, 0.0, 0.0, 0.0, 0.0, 0.0, 0.0, 0.0, 0.9375, 0.9091, 0.9375, 0.8136, 0.0, 0.0, 0.0, 0.0, 0.0, 0.0, 0.0, 0.0, 0.0, 0.0, 0.0, 0.0, 0.0, 0.0, 0.0, 0.0, 0.0, 0.0, 0.0, 0.0, 0.0, 0.0, 0.0, 0.0, 0.0, 0.0, 0.0, 0.0, 0.0, 0.0, 0.0, 0.0, 0.0, 0.0, 0.0, 0.0, 0.0, 0.0, 0.0, 0.0, 0.0, 0.0, 0.0, 0.0, 0.0, 0.0, 0.0, 0.0, 0.0, 0.0, 0.0, 0.0, 0.0, 0.0, 0.0, 0.0, 0.0, 0.0, 0.0, 0.0, 0.0, 0.0, 0.0, 0.0, 0.0, 0.0, 0.0, 0.0, 0.0, 0.0, 0.0, 0.0, 0.0, 0.0, 0.0, 0.0, 0.0, 0.0, 0.0, 0.0, 0.0, 0.0, 0.0, 0.0, 0.0, 0.0, 0.0, 0.0, 0.0, 0.0, 0.0, 0.0, 0.0, 0.0, 0.0, 0.0, 0.0, 0.0, 0.0, 0.0, 0.0, 0.0, 0.0, 0.0, 0.0, 0.0, 0.0, 0.0, 0.0, 0.0, 0.0, 0.0, 0.0, 0.0, 0.0, 0.0, 0.0, 0.0, 0.0, 0.0, 0.0, 0.0, 0.0, 0.0, 0.0, 0.0, 0.0, 0.0, 0.0, 0.0, 0.0, 0.0, 0.0, 0.0, 0.0, 0.0, 0.0, 0.0, 0.0, 0.0, 0.0, 0.0, 0.0, 0.0, 0.0, 0.0, 0.0, 0.0, 0.0, 0.0, 0.0, 0.0, 0.0, 0.0, 0.0, 0.0, 0.0, 0.0, 0.0, 0.0, 0.0, 0.0, 0.0, 0.0, 0.0, 0.0, 0.0, 0.0, 0.0, 0.0, 0.0, 0.0, 0.0, 0.0, 0.0, 0.0, 0.0, 0.0, 0.0, 0.0, 0.0, 0.0, 0.0, 0.0, 0.0, 0.0, 0.0, 0.0, 0.0, 0.0, 0.0, 0.0, 0.0, 0.0, 0.0, 0.0, 0.0625, 0.7136, 0.03125, 0.7136, 0.0, 0.0, 0.0, 0.0, 0.03125, 0.7136, 0.0, 0.7136, 0.0, 0.0, 0.0, 0.0, 1.0, 0.7136, 0.9688, 0.7136, 0.0, 0.0, 0.0, 0.0, 0.9688, 0.7136, 0.9375, 0.7136, 0.0, 0.0, 0.03125, 0.5469, 0.0625, 0.5469, 0.0, 0.0, 0.0, 0.0, 0.0, 0.5469, 0.03125, 0.5469, 0.0, 0.0, 0.0, 0.0, 0.9688, 0.5469, 1.0, 0.5469, 0.0, 0.0, 0.0, 0.0, 0.9375, 0.5469, 0.9688, 0.5469, 0.0, 0.0, 0.0, 0.0, 0.0625, 0.5469, 0.0625, 0.7136, 0.0, 0.0, 0.0, 0.0, 0.0, 0.0, 0.0, 0.0, 0.0, 0.0, 0.9375, 0.7136, 0.9375, 0.5469, 0.0, 0.0, 0.0, 0.0, 0.0, 0.0, 0.0, 0.0, 0.0, 0.0, 0.0, 0.0, 0.0, 0.0, 0.0, 0.0, 0.0, 0.0, 0.0, 0.0, 0.0, 0.0, 0.0, 0.0, 0.0, 0.0, 0.0, 0.0, 0.0, 0.0, 0.0, 0.0, 0.0, 0.0, 0.0, 0.0, 0.0, 0.0, 0.0, 0.0, 0.0, 0.0, 0.0, 0.0, 0.0, 0.0, 0.0, 0.0, 0.0, 0.0, 0.0, 0.0, 0.0, 0.0, 0.0, 0.0, 0.0, 0.0, 0.0, 0.0, 0.0, 0.0, 0.0, 0.0, 0.0, 0.0, 0.0, 0.0, 0.0, 0.0, 0.0, 0.0, 0.0, 0.0, 0.0, 0.0, 0.0, 0.0, 0.0, 0.0, 0.0, 0.0, 0.0, 0.0, 0.0, 0.0, 0.0, 0.0, 0.0, 0.0, 0.0, 0.0, 0.0, 0.0, 0.0, 0.0, 0.0, 0.0, 0.0, 0.0, 0.0, 0.0, 0.0, 0.0, 0.0, 0.0, 0.0, 0.0, 0.0, 0.0, 0.0, 0.0, 0.0, 0.0, 0.0, 0.0, 0.0, 0.0, 0.0, 0.0, 0.0, 0.0, 0.0, 0.0, 0.0, 0.0, 0.0, 0.0, 0.0, 0.0, 0.0, 0.0, 0.0, 0.0, 0.0, 0.0, 0.0, 0.0, 0.0, 0.0, 0.0, 0.0, 0.0, 0.0, 0.0, 0.0, 0.0, 0.0, 0.0, 0.0, 0.0, 0.0, 0.0, 0.0, 0.0, 0.0, 0.0, 0.0, 0.0, 0.0, 0.0, 0.0, 0.0, 0.0, 0.0, 0.0, 0.0, 0.0, 0.0, 0.0, 0.0, 0.0, 0.0, 0.0, 0.0, 0.0, 0.0, 0.0, 0.0, 0.0, 0.0, 0.0, 0.0, 0.0, 0.0, 0.0, 0.0, 0.0, 0.0, 0.0, 0.0, 0.0])
me_circle_001.use_remesh_fix_poles = True
me_circle_001.use_remesh_preserve_attributes = False
me_circle_001.use_mirror_vertex_groups = False
me_circle_001.update()

# ---- objects
ob_plane = bpy.data.objects.new('Plane', me_plane)
ob_circle_001 = bpy.data.objects.new('Circle.001', me_circle_001)

# ---- transforms, parenting, visibility, modifiers, constraints
ob_plane.location = (3.251e-24, 3.725e-09, 0.0)
ob_plane.scale = (19.98, 7.036, 1.035)
ob_plane.lineart.crease_threshold = 0.0
ob_circle_001.location = (5.732e-26, 0.0, -1.067e-17)
ob_circle_001.rotation_euler = (1.571, 0.0, 0.0)
ob_circle_001.scale = (0.9988, 1.035, 1.035)
ob_circle_001.lineart.crease_threshold = 0.0
_m = ob_circle_001.modifiers.new('Subdivision', 'SUBSURF')
_m.uv_smooth = 'PRESERVE_CORNERS'
_m.levels = 3
_m = ob_circle_001.modifiers.new('Solidify', 'SOLIDIFY')
_m.thickness = 0.25

# ---- collection membership
col_collection.objects.link(ob_plane)
col_collection.objects.link(ob_circle_001)

# ---- scene / render settings (as saved in the file)
scene.frame_start = 1; scene.frame_end = 250; scene.frame_set(1)
scene.render.engine = 'BLENDER_EEVEE_NEXT'
scene.cycles.use_denoising = False
scene.cycles.samples = 128
scene.cycles.sampling_pattern = 'TABULATED_SOBOL'
scene.cycles.use_adaptive_sampling = False
scene.cycles.use_light_tree = False
scene.view_settings.view_transform = 'Filmic'
bpy.context.view_layer.update()

# ---- added for rendering (the .blend has no active camera and no usable light): camera, sun
cam_auto = bpy.data.cameras.new('AutoCamera')
cam_auto.lens = 50.0
cam_auto.sensor_width = 36.0
cam_auto.clip_end = 1000.0
ob_auto_camera = bpy.data.objects.new('AutoCamera', cam_auto)
scene.collection.objects.link(ob_auto_camera)
ob_auto_camera.location = (46.0767, -55.4071, 36.8575)
ob_auto_camera.rotation_euler = (1.09748, -7.21219e-08, 0.694738)
scene.camera = ob_auto_camera
light_auto_sun = bpy.data.lights.new('AutoSun', 'SUN')
light_auto_sun.energy = 3.0
light_auto_sun.angle = 0.0523599
ob_auto_sun = bpy.data.objects.new('AutoSun', light_auto_sun)
scene.collection.objects.link(ob_auto_sun)
ob_auto_sun.rotation_euler = (0.872665, 0.174533, 0.523599)
bpy.context.view_layer.update()
